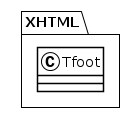

The diagram above was rendered by PlantUML. Its source (embedded in the PNG):
@startuml
!theme plain
package XHTML {
class Tfoot {
}
}
@enduml